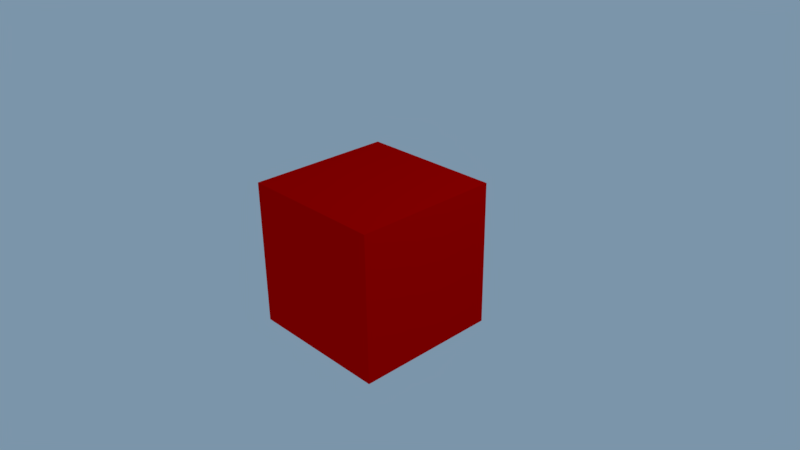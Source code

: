 # Source: redCube.blend  (saved by Blender 2.79.0; exported with 4.5.12 LTS)
import bpy
from mathutils import Matrix  # noqa: F401  (used for matrix-valued properties, if any)

bpy.ops.wm.read_factory_settings(use_empty=True)
scene = bpy.context.scene
scene.name = 'Scene'

# ---- collections
col_collection_1 = bpy.data.collections.new('Collection 1'); scene.collection.children.link(col_collection_1)

# ---- materials (node trees are filled in below, after node groups)
mat_material = bpy.data.materials.new('Material')
mat_material.alpha_threshold = 0.0
mat_material.diffuse_color = (0.8, 0.0, 0.0, 1.0)
mat_material.roughness = 0.5
mat_material.line_color = (0.0, 0.0, 0.0, 1.0)

# ---- material node trees

# ---- world
world_world = bpy.data.worlds.new('World'); scene.world = world_world
world_world.color = (0.2, 0.3, 0.4)
world_world.use_sun_shadow = False
world_world.sun_shadow_jitter_overblur = 0.0
world_world.cycles.sampling_method = 'MANUAL'

# ---- cameras
cam_camera = bpy.data.cameras.new('Camera')
cam_camera.clip_end = 100.0
cam_camera.lens = 35.0
cam_camera.sensor_width = 32.0
cam_camera.sensor_height = 18.0
cam_camera.ortho_scale = 7.314
cam_camera.dof.focus_distance = 0.0
cam_camera.dof.aperture_fstop = 128.0

# ---- lights
light_lamp = bpy.data.lights.new('Lamp', 'POINT')
light_lamp.transmission_factor = 0.0
light_lamp.cutoff_distance = 30.0
light_lamp.energy = 100.0
light_lamp.shadow_buffer_clip_start = 1.001
light_lamp.shadow_soft_size = 0.1
light_lamp.shadow_maximum_resolution = 0.006
light_lamp.use_absolute_resolution = True

# ---- meshes
me_cube = bpy.data.meshes.new('Cube')
me_cube.from_pydata([(1.0, 1.0, -1.0), (1.0, -1.0, -1.0), (-1.0, -1.0, -1.0), (-1.0, 1.0, -1.0), (1.0, 1.0, 1.0), (1.0, -1.0, 1.0), (-1.0, -1.0, 1.0), (-1.0, 1.0, 1.0)], [], [(0, 1, 2, 3), (4, 7, 6, 5), (0, 4, 5, 1), (1, 5, 6, 2), (2, 6, 7, 3), (4, 0, 3, 7)])
me_cube.materials.append(mat_material)
me_cube.use_remesh_preserve_volume = False
me_cube.use_remesh_preserve_attributes = False
me_cube.use_mirror_vertex_groups = False
me_cube.update()

# ---- objects
ob_cube = bpy.data.objects.new('Cube', me_cube)
ob_lamp = bpy.data.objects.new('Lamp', light_lamp)
ob_camera = bpy.data.objects.new('Camera', cam_camera)

# ---- transforms, parenting, visibility, modifiers, constraints
ob_cube.location = (0.0, 0.0, 0.0)
ob_cube.lock_rotations_4d = False
ob_cube.empty_display_type = 'ARROWS'
ob_cube.lineart.crease_threshold = 0.0
ob_lamp.location = (4.076, 1.005, 5.904)
ob_lamp.rotation_euler = (0.6503, 0.05522, 1.866)
ob_lamp.lock_rotations_4d = False
ob_lamp.empty_display_type = 'ARROWS'
ob_lamp.color = (0.0, 0.0, 0.0, 0.0)
ob_lamp.lineart.crease_threshold = 0.0
ob_camera.location = (7.481, -6.508, 5.344)
ob_camera.rotation_euler = (1.109, 0.01082, 0.8149)
ob_camera.lock_rotations_4d = False
ob_camera.empty_display_type = 'ARROWS'
ob_camera.color = (0.0, 0.0, 0.0, 0.0)
ob_camera.display_type = 'WIRE'
ob_camera.lineart.crease_threshold = 0.0

# ---- collection membership
col_collection_1.objects.link(ob_cube)
col_collection_1.objects.link(ob_lamp)
col_collection_1.objects.link(ob_camera)

# ---- scene / render settings (as saved in the file)
scene.camera = ob_camera
scene.frame_start = 1; scene.frame_end = 250; scene.frame_set(1)
scene.render.engine = 'BLENDER_EEVEE_NEXT'
scene.render.resolution_percentage = 50
scene.render.dither_intensity = 0.0
scene.cycles.use_denoising = False
scene.cycles.samples = 128
scene.cycles.sampling_pattern = 'TABULATED_SOBOL'
scene.cycles.light_sampling_threshold = 0.0
scene.cycles.use_adaptive_sampling = False
scene.cycles.use_light_tree = False
scene.cycles.blur_glossy = 0.0
scene.cycles.sample_clamp_indirect = 0.0
scene.view_settings.view_transform = 'Standard'
bpy.context.view_layer.update()
